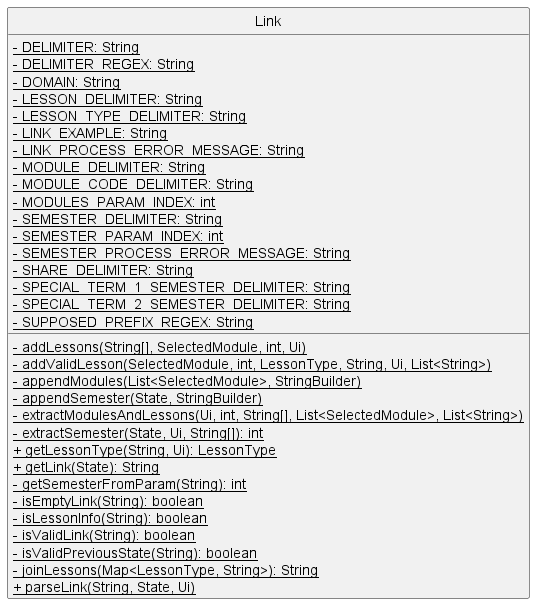

The diagram above was rendered by PlantUML. Its source (embedded in the PNG):
@startuml
'https://plantuml.com/sequence-diagram
hide circle
skinparam classAttributeIconSize 0

class Link {
    <u>- DELIMITER: String
    <u>- DELIMITER_REGEX: String
    <u>- DOMAIN: String
    <u>- LESSON_DELIMITER: String
    <u>- LESSON_TYPE_DELIMITER: String
    <u>- LINK_EXAMPLE: String
    <u>- LINK_PROCESS_ERROR_MESSAGE: String
    <u>- MODULE_DELIMITER: String
    <u>- MODULE_CODE_DELIMITER: String
    <u>- MODULES_PARAM_INDEX: int
    <u>- SEMESTER_DELIMITER: String
    <u>- SEMESTER_PARAM_INDEX: int
    <u>- SEMESTER_PROCESS_ERROR_MESSAGE: String
    <u>- SHARE_DELIMITER: String
    <u>- SPECIAL_TERM_1_SEMESTER_DELIMITER: String
    <u>- SPECIAL_TERM_2_SEMESTER_DELIMITER: String
    <u>- SUPPOSED_PREFIX_REGEX: String

    <u>- addLessons(String[], SelectedModule, int, Ui)
    <u>- addValidLesson(SelectedModule, int, LessonType, String, Ui, List<String>)
    <u>- appendModules(List<SelectedModule>, StringBuilder)
    <u>- appendSemester(State, StringBuilder)
    <u>- extractModulesAndLessons(Ui, int, String[], List<SelectedModule>, List<String>)
    <u>- extractSemester(State, Ui, String[]): int
    <u>+ getLessonType(String, Ui): LessonType
    <u>+ getLink(State): String
    <u>- getSemesterFromParam(String): int
    <u>- isEmptyLink(String): boolean
    <u>- isLessonInfo(String): boolean
    <u>- isValidLink(String): boolean
    <u>- isValidPreviousState(String): boolean
    <u>- joinLessons(Map<LessonType, String>): String
    <u>+ parseLink(String, State, Ui)
}
@enduml